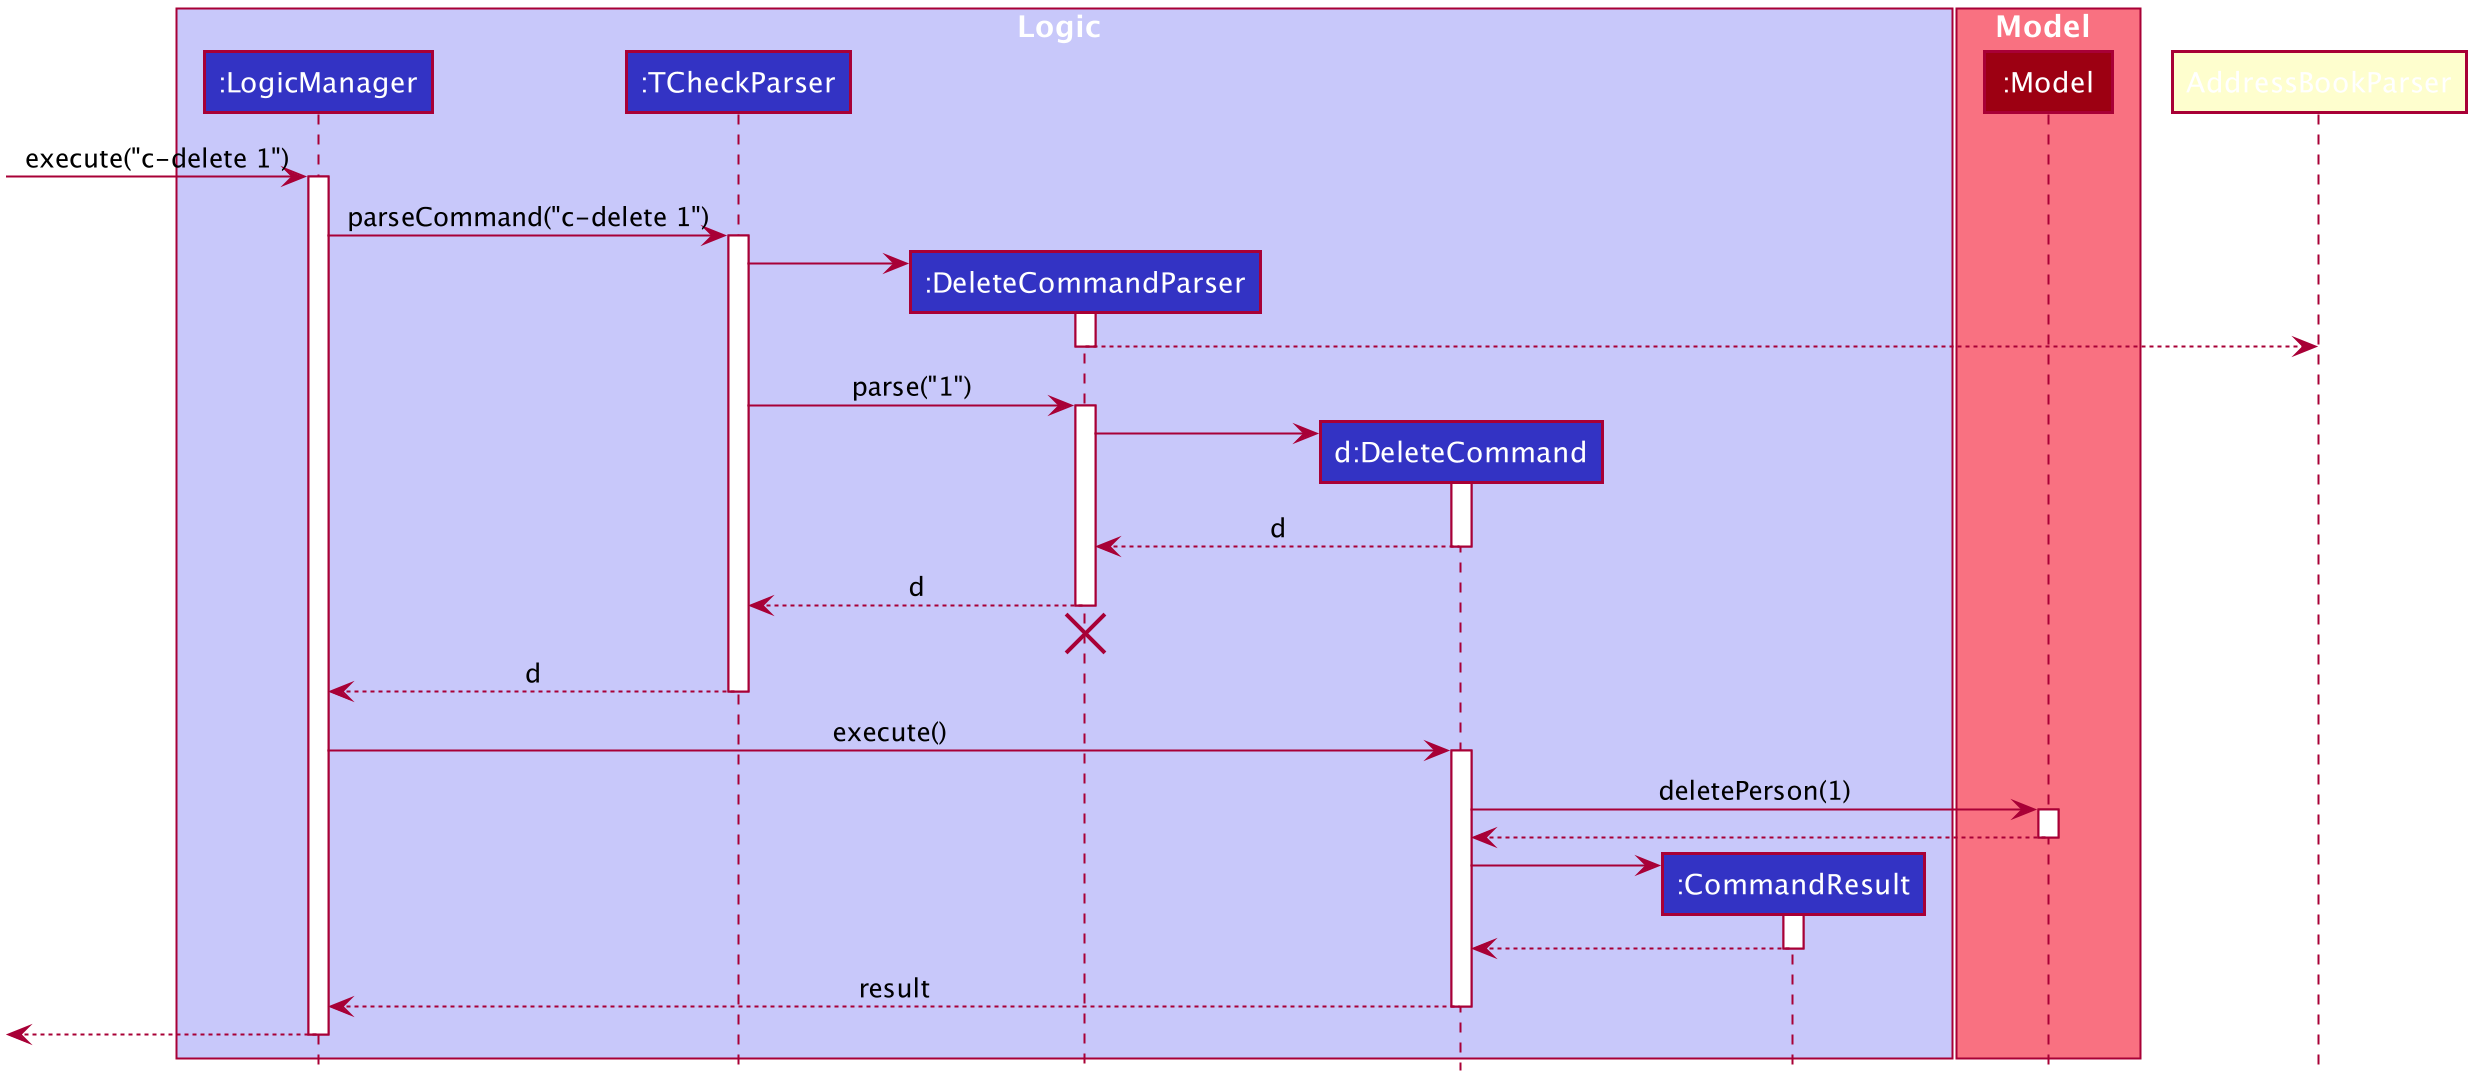

The diagram above was rendered by PlantUML. Its source (embedded in the PNG):
@startuml








skinparam BackgroundColor #FFFFFFF

skinparam Shadowing false

skinparam Class {
    FontColor #FFFFFF
    BorderThickness 1
    BorderColor #FFFFFF
    StereotypeFontColor #FFFFFF
    FontName Arial
}

skinparam Actor {
    BorderColor #000000
    Color #000000
    FontName Arial
}

skinparam Sequence {
    MessageAlign center
    BoxFontSize 15
    BoxPadding 0
    BoxFontColor #FFFFFF
    FontName Arial
}

skinparam Participant {
    FontColor #FFFFFFF
    Padding 20
}

skinparam MinClassWidth 50
skinparam ParticipantPadding 10
skinparam Shadowing false
skinparam DefaultTextAlignment center
skinparam packageStyle Rectangle

hide footbox
hide members
hide circle

box Logic #C8C8FA
participant ":LogicManager" as LogicManager #3333C4
participant ":TCheckParser" as TCheckParser #3333C4
participant ":DeleteCommandParser" as DeleteCommandParser #3333C4
participant "d:DeleteCommand" as DeleteCommand #3333C4
participant ":CommandResult" as CommandResult #3333C4
end box

box Model #F97181
participant ":Model" as Model #9D0012
end box

[-> LogicManager : execute("c-delete 1")
activate LogicManager

LogicManager -> TCheckParser : parseCommand("c-delete 1")
activate TCheckParser

create DeleteCommandParser
TCheckParser -> DeleteCommandParser
activate DeleteCommandParser

DeleteCommandParser --> AddressBookParser
deactivate DeleteCommandParser

TCheckParser -> DeleteCommandParser : parse("1")
activate DeleteCommandParser

create DeleteCommand
DeleteCommandParser -> DeleteCommand
activate DeleteCommand

DeleteCommand --> DeleteCommandParser : d
deactivate DeleteCommand

DeleteCommandParser --> TCheckParser : d
deactivate DeleteCommandParser
DeleteCommandParser -[hidden]-> TCheckParser
destroy DeleteCommandParser

TCheckParser --> LogicManager : d
deactivate TCheckParser

LogicManager -> DeleteCommand : execute()
activate DeleteCommand

DeleteCommand -> Model : deletePerson(1)
activate Model

Model --> DeleteCommand
deactivate Model

create CommandResult
DeleteCommand -> CommandResult
activate CommandResult

CommandResult --> DeleteCommand
deactivate CommandResult

DeleteCommand --> LogicManager : result
deactivate DeleteCommand

[<--LogicManager
deactivate LogicManager
@enduml